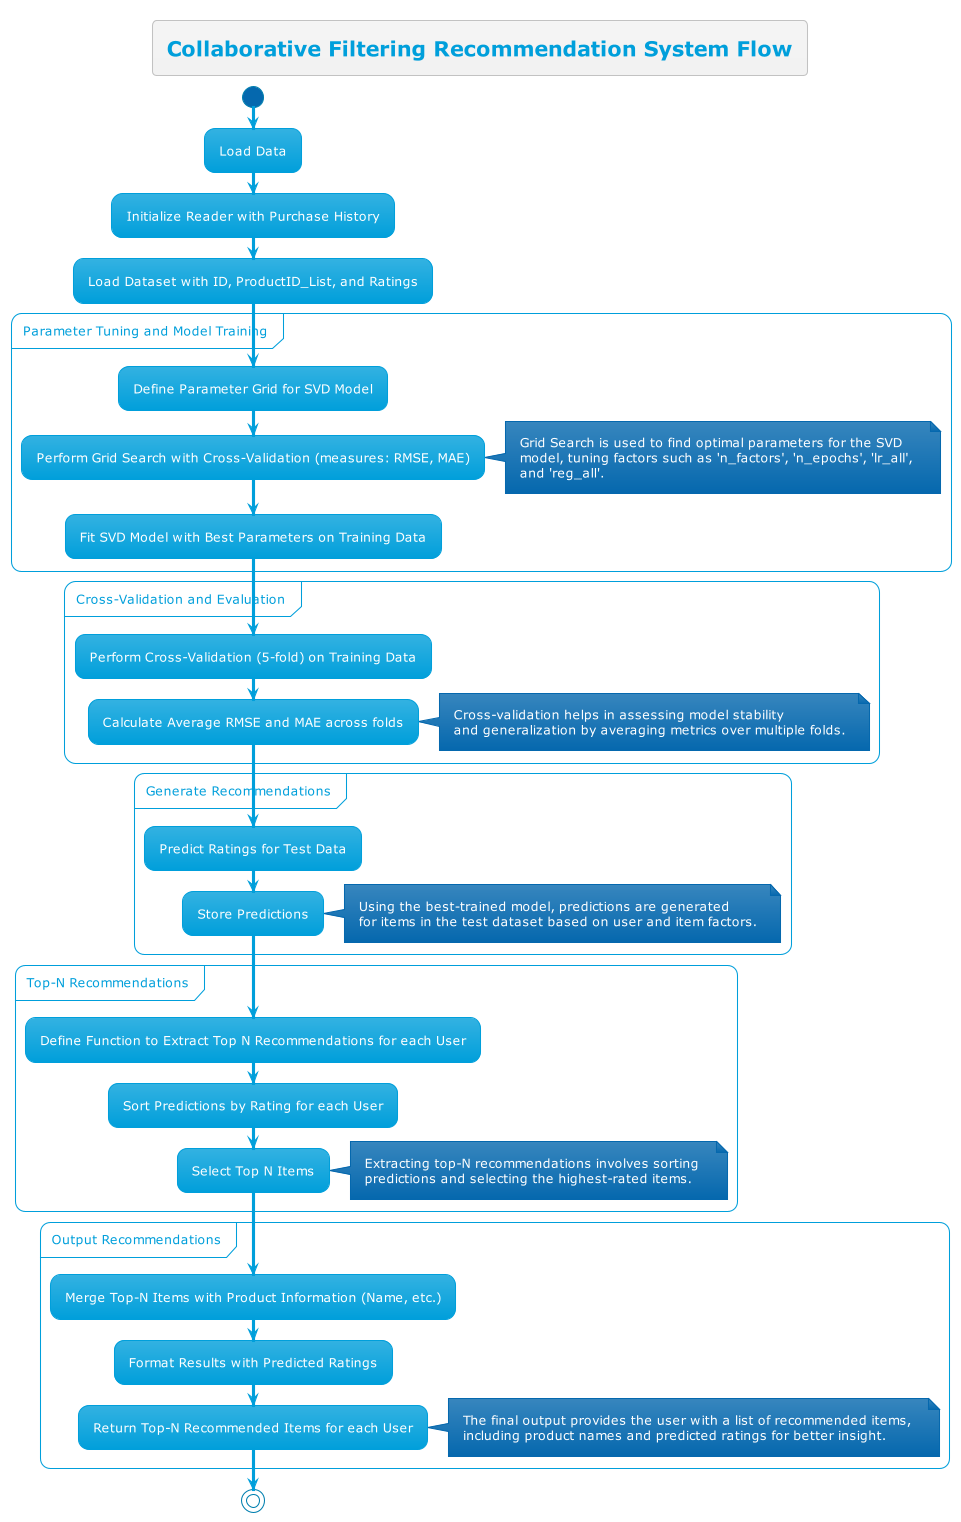

The diagram above was rendered by PlantUML. Its source (embedded in the PNG):
@startuml collaborative_based_recommender
!theme bluegray

title Collaborative Filtering Recommendation System Flow

start

:Load Data;
:Initialize Reader with Purchase History;
:Load Dataset with ID, ProductID_List, and Ratings;

partition "Parameter Tuning and Model Training" {
    :Define Parameter Grid for SVD Model;
    :Perform Grid Search with Cross-Validation (measures: RMSE, MAE);
    note right
        Grid Search is used to find optimal parameters for the SVD 
        model, tuning factors such as 'n_factors', 'n_epochs', 'lr_all', 
        and 'reg_all'.
    end note
    :Fit SVD Model with Best Parameters on Training Data;
}

partition "Cross-Validation and Evaluation" {
    :Perform Cross-Validation (5-fold) on Training Data;
    :Calculate Average RMSE and MAE across folds;
    note right
        Cross-validation helps in assessing model stability 
        and generalization by averaging metrics over multiple folds.
    end note
}

partition "Generate Recommendations" {
    :Predict Ratings for Test Data;
    :Store Predictions;
    note right
        Using the best-trained model, predictions are generated 
        for items in the test dataset based on user and item factors.
    end note
}

partition "Top-N Recommendations" {
    :Define Function to Extract Top N Recommendations for each User;
    :Sort Predictions by Rating for each User;
    :Select Top N Items;
    note right
        Extracting top-N recommendations involves sorting 
        predictions and selecting the highest-rated items.
    end note
}

partition "Output Recommendations" {
    :Merge Top-N Items with Product Information (Name, etc.);
    :Format Results with Predicted Ratings;
    :Return Top-N Recommended Items for each User;
    note right
        The final output provides the user with a list of recommended items, 
        including product names and predicted ratings for better insight.
    end note
}

stop
@enduml